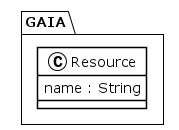

The diagram above was rendered by PlantUML. Its source (embedded in the PNG):
@startuml
!theme plain
package GAIA {
class Resource {
	 name : String
}
}
@enduml